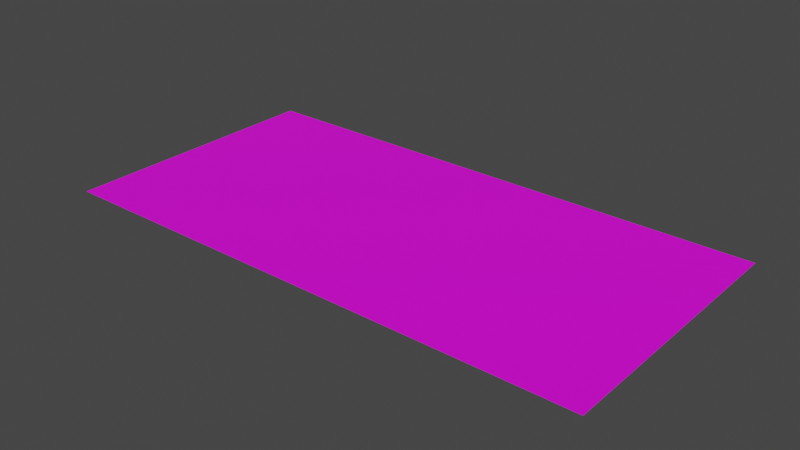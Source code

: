# Source: maze_wall_v2_2.blend  (saved by Blender 3.3.6; exported with 4.5.12 LTS)
import bpy
from mathutils import Matrix  # noqa: F401  (used for matrix-valued properties, if any)

bpy.ops.wm.read_factory_settings(use_empty=True)
scene = bpy.context.scene
scene.name = 'Scene'

# ---- collections
col_collection = bpy.data.collections.new('Collection'); scene.collection.children.link(col_collection)

# ---- images (referenced by path relative to the original .blend; pixels are not part of the script)
import os
ASSET_DIR = os.environ.get("B2B_ASSET_DIR", "")  # directory of the original .blend (textures are referenced by path, not embedded)
HERE = os.path.dirname(os.path.abspath(__file__))  # packed textures are extracted next to this script under _unpacked/

def load_image(name, relpath, width, height, colorspace="sRGB"):
    """Load a texture the original file referenced (path relative to the .blend, or extracted next to this script)."""
    p = next((c for c in (os.path.join(HERE, relpath), os.path.join(ASSET_DIR, relpath)) if relpath and os.path.exists(c)), "")
    if p:
        img = bpy.data.images.load(p, check_existing=True)
        img.name = name
    else:  # same state as the original file: an image datablock whose file is absent (Cycles renders it pink)
        img = bpy.data.images.new(name, width, height)
        img.source = "FILE"
        img.filepath = "//" + (relpath or name)
    img.colorspace_settings.name = colorspace
    return img
img_maze_combined4_png = load_image('maze_combined4.png', 'maze_combined4.png', 1024, 1024, 'sRGB')

# ---- materials (node trees are filled in below, after node groups)
mat_mymaterial = bpy.data.materials.new('MyMaterial')
mat_mymaterial.use_transparent_shadow = False

# ---- material node trees
mat_mymaterial.use_nodes = True; mat_mymaterial.node_tree.nodes.clear()
_N = mat_mymaterial.node_tree.nodes; _L = mat_mymaterial.node_tree.links
n0 = _N.new('ShaderNodeBsdfPrincipled'); n0.name = 'Principled BSDF'; n0.location = (10, 300)
n0.distribution = 'GGX'
n0.subsurface_method = 'RANDOM_WALK_SKIN'
n0.inputs[3].default_value = 1.45
n0.inputs[27].default_value = (0.0, 0.0, 0.0, 1.0)
n0.inputs[28].default_value = 1.0
n1 = _N.new('ShaderNodeOutputMaterial'); n1.name = 'Material Output'; n1.location = (300, 300)
n2 = _N.new('ShaderNodeTexImage'); n2.name = 'Image Texture'; n2.location = (0, 0)
n2.image = img_maze_combined4_png
_L.new(n0.outputs[0], n1.inputs[0])
_L.new(n2.outputs[0], n0.inputs[0])
n1.is_active_output = True

# ---- world
world_world = bpy.data.worlds.new('World'); scene.world = world_world
world_world.use_nodes = True; world_world.node_tree.nodes.clear()
_N = world_world.node_tree.nodes; _L = world_world.node_tree.links
n0 = _N.new('ShaderNodeOutputWorld'); n0.name = 'World Output'; n0.location = (300, 300)
n1 = _N.new('ShaderNodeBackground'); n1.name = 'Background'; n1.location = (10, 300)
n1.inputs[0].default_value = (0.05088, 0.05088, 0.05088, 1.0)
_L.new(n1.outputs[0], n0.inputs[0])
n0.is_active_output = True
world_world.color = (0.05088, 0.05088, 0.05088)
world_world.use_sun_shadow = False
world_world.sun_shadow_jitter_overblur = 0.0

# ---- meshes
me_plane = bpy.data.meshes.new('Plane')
me_plane.from_pydata([(-0.5, -0.5, 0.0), (0.5, -0.5, 0.0), (-0.5, 0.5, 0.0), (0.5, 0.5, 0.0)], [], [(0, 1, 3, 2)])
_uv = me_plane.uv_layers.new(name='UVMap')
_uv.uv.foreach_set('vector', [0.4922, 256.0, 0.0, 256.0, 0.0, 255.8, 0.4922, 255.8])
me_plane.materials.append(mat_mymaterial)
me_plane.update()

# ---- objects
ob_plane = bpy.data.objects.new('Plane', me_plane)

# ---- transforms, parenting, visibility, modifiers, constraints
ob_plane.location = (0.0, 0.0, 0.0)
ob_plane.scale = (2.0, 1.0, 1.0)

# ---- collection membership
col_collection.objects.link(ob_plane)

# ---- scene / render settings (as saved in the file)
scene.frame_start = 1; scene.frame_end = 250; scene.frame_set(1)
scene.render.engine = 'BLENDER_EEVEE_NEXT'
scene.cycles.sampling_pattern = 'TABULATED_SOBOL'
scene.cycles.use_light_tree = False
scene.view_settings.view_transform = 'Filmic'
bpy.context.view_layer.update()

# ---- added for rendering (the .blend has no active camera and no usable light): camera, sun
cam_auto = bpy.data.cameras.new('AutoCamera')
cam_auto.lens = 50.0
cam_auto.sensor_width = 36.0
cam_auto.clip_end = 1000.0
ob_auto_camera = bpy.data.objects.new('AutoCamera', cam_auto)
scene.collection.objects.link(ob_auto_camera)
ob_auto_camera.location = (2.06887, -2.48264, 1.65509)
ob_auto_camera.rotation_euler = (1.09748, -7.21219e-08, 0.694738)
scene.camera = ob_auto_camera
light_auto_sun = bpy.data.lights.new('AutoSun', 'SUN')
light_auto_sun.energy = 3.0
light_auto_sun.angle = 0.0523599
ob_auto_sun = bpy.data.objects.new('AutoSun', light_auto_sun)
scene.collection.objects.link(ob_auto_sun)
ob_auto_sun.rotation_euler = (0.872665, 0.174533, 0.523599)
bpy.context.view_layer.update()
